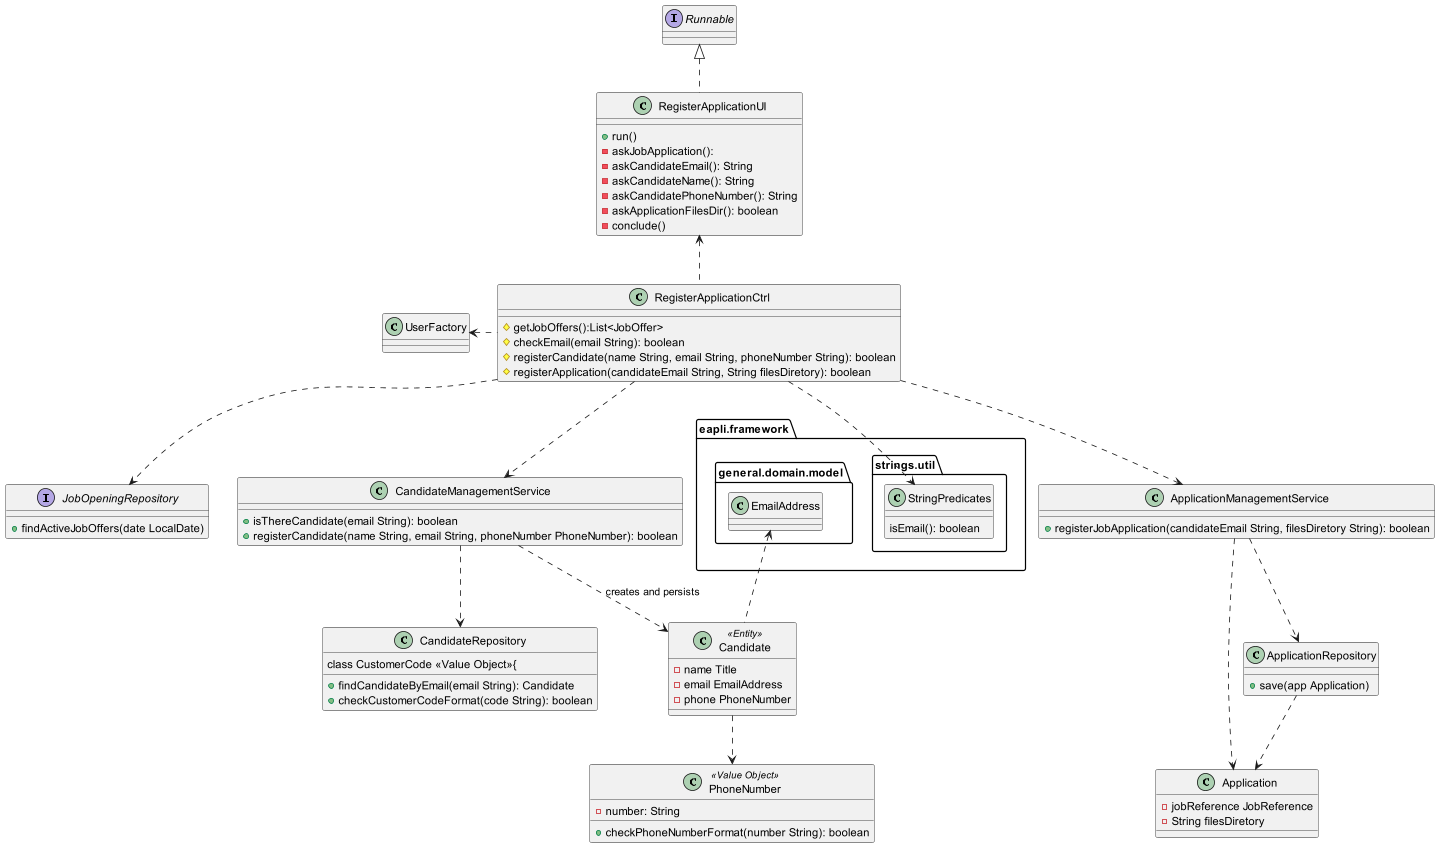

The diagram above was rendered by PlantUML. Its source (embedded in the PNG):
@startuml
'https://plantuml.com/class-diagram

!pragma useIntermediatePackages false

interface Runnable{
}

class RegisterApplicationUI{
+run()
-askJobApplication():
-askCandidateEmail(): String
-askCandidateName(): String
-askCandidatePhoneNumber(): String
-askApplicationFilesDir(): boolean
-conclude()
}

class RegisterApplicationCtrl{
#getJobOffers():List<JobOffer>
#checkEmail(email String): boolean
#registerCandidate(name String, email String, phoneNumber String): boolean
#registerApplication(candidateEmail String, String filesDiretory): boolean
}

interface JobOpeningRepository{
+findActiveJobOffers(date LocalDate)
}

package eapli.framework.strings.util{
class StringPredicates{
isEmail(): boolean
}
}

package eapli.framework.general.domain.model{
class EmailAddress
}

class CandidateRepository{
+findCandidateByEmail(email String): Candidate

class CustomerCode <<Value Object>>{
+checkCustomerCodeFormat(code String): boolean
}

class Candidate <<Entity>>{
-name Title
-email EmailAddress
-phone PhoneNumber
}

class CandidateManagementService{
+isThereCandidate(email String): boolean
+registerCandidate(name String, email String, phoneNumber PhoneNumber): boolean
}



class PhoneNumber <<Value Object>>{
-number: String
+checkPhoneNumberFormat(number String): boolean
}

class ApplicationManagementService{
+registerJobApplication(candidateEmail String, filesDiretory String): boolean
}

class Application{
-jobReference JobReference
-String filesDiretory
}

class ApplicationRepository{
+save(app Application)
}

class UserFactory{
}

Runnable <|.. RegisterApplicationUI

RegisterApplicationUI <.. RegisterApplicationCtrl

RegisterApplicationCtrl..>CandidateManagementService

RegisterApplicationCtrl..>StringPredicates
UserFactory<.r. RegisterApplicationCtrl

CandidateManagementService..>Candidate:creates and persists
EmailAddress<..Candidate
RegisterApplicationCtrl..>JobOpeningRepository
RegisterApplicationCtrl..>ApplicationManagementService
ApplicationManagementService..>Application
ApplicationManagementService..>ApplicationRepository
ApplicationRepository..>Application
Candidate..>PhoneNumber
CandidateManagementService..>CandidateRepository

@enduml